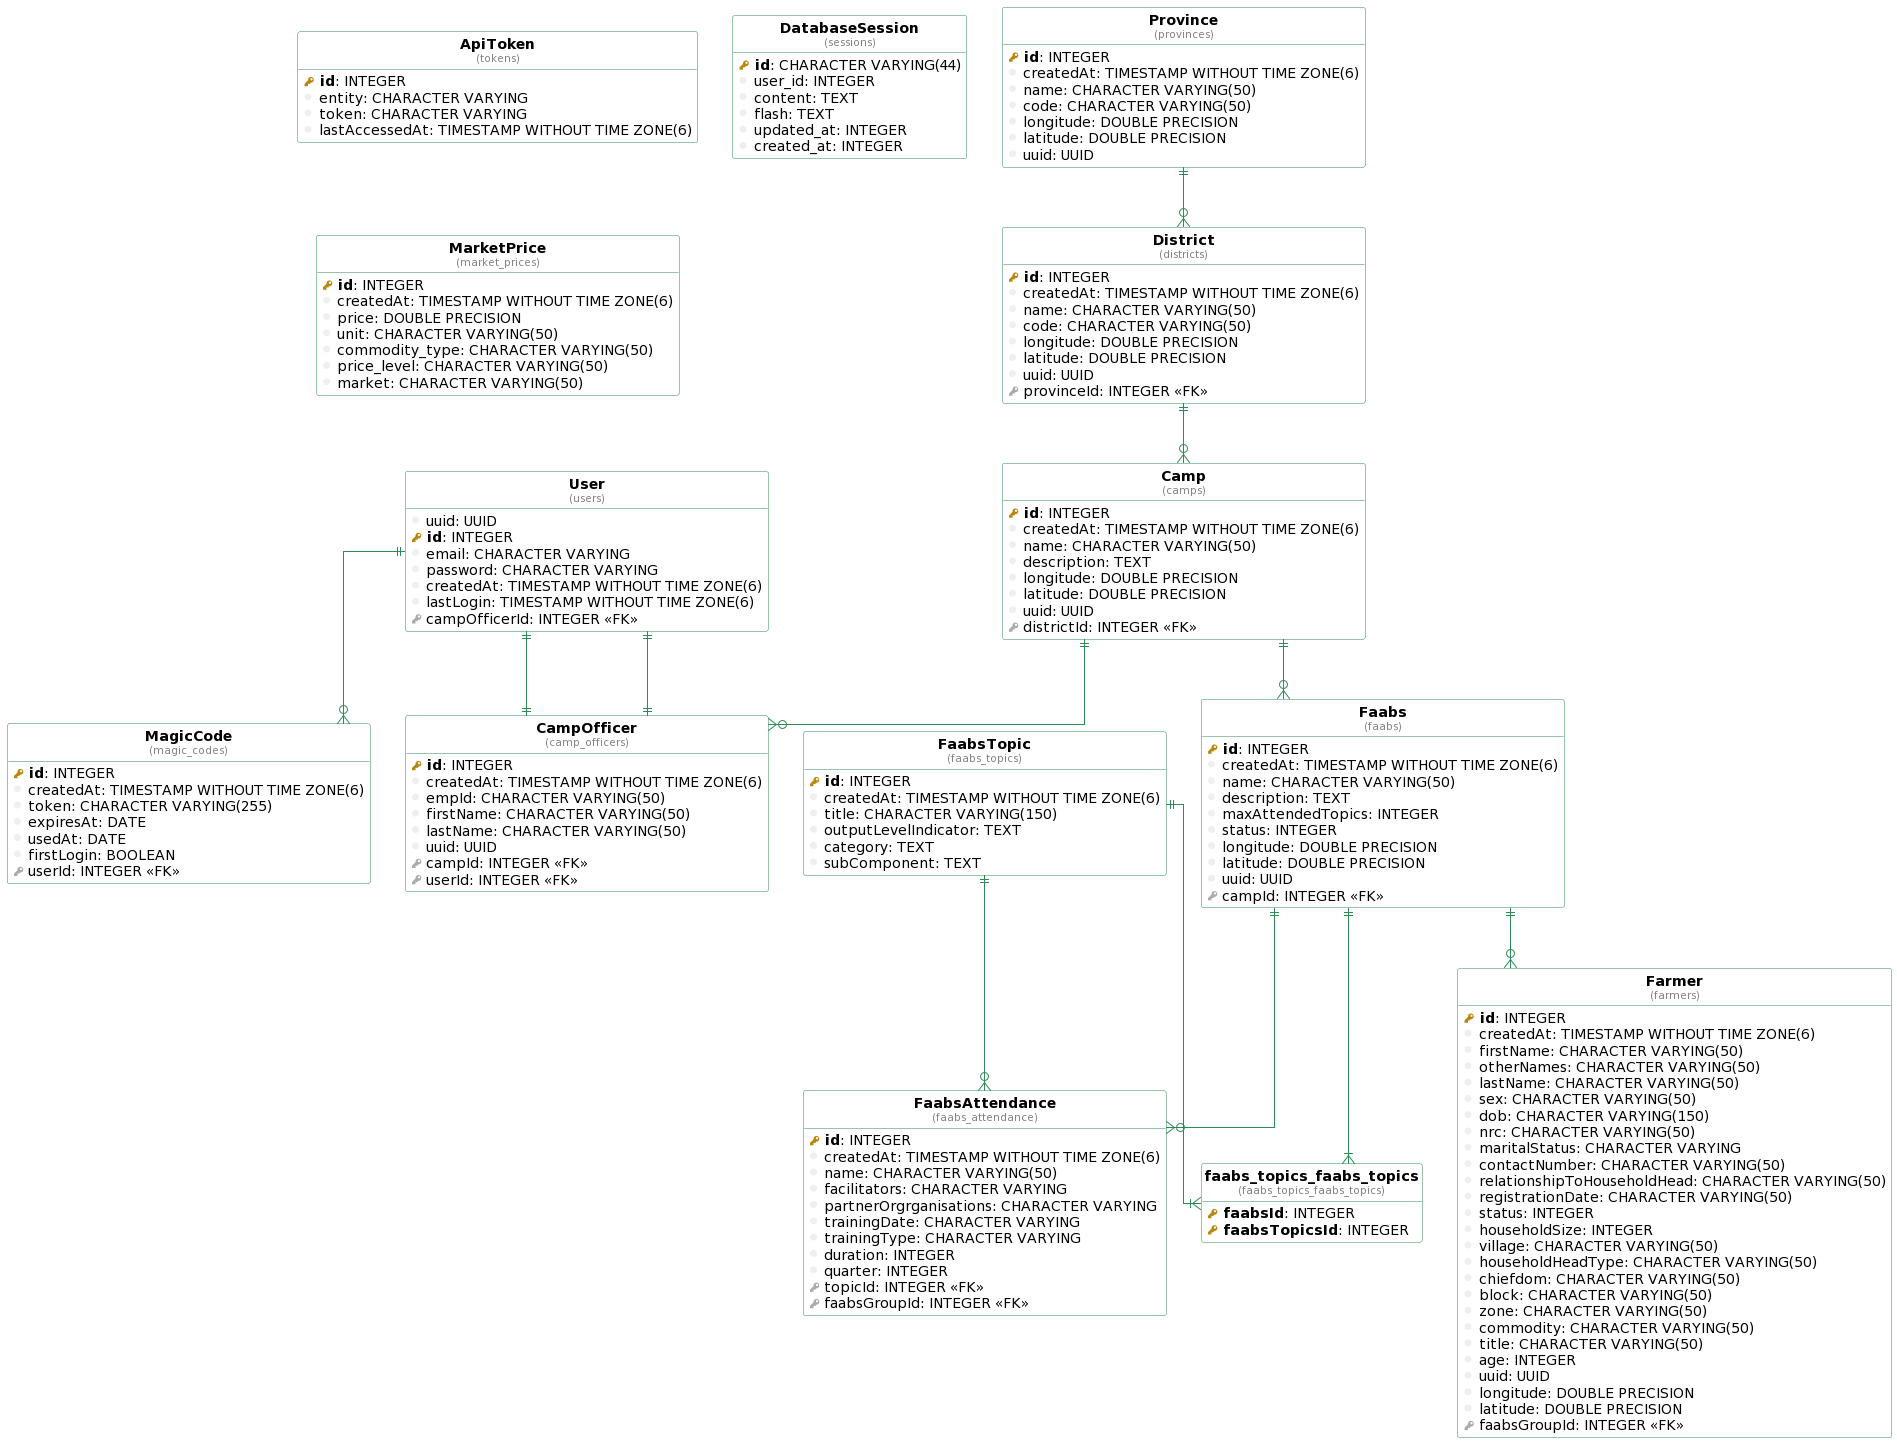

The diagram above was rendered by PlantUML. Its source (embedded in the PNG):
@startuml
!define table(ename, dbname) entity "<b>ename</b>\n<font size=10 color=gray>(dbname)</font>"

!define pkey(x) {field} <b><color:DarkGoldenRod><&key></color> x</b>
!define fkey(x) {field} <color:#AAAAAA><&key></color> x
!define column(x) {field} <color:#EFEFEF><&media-record></color> x

hide stereotypes
hide methods
hide circle

top to bottom direction

skinparam roundcorner 5
skinparam linetype ortho
skinparam shadowing false
skinparam handwritten false

skinparam class {
    BackgroundColor white
    ArrowColor seagreen
    BorderColor seagreen
}


table( ApiToken, tokens ) as tokens {
  pkey( id ): INTEGER 
  column( entity ): CHARACTER VARYING 
  column( token ): CHARACTER VARYING 
  column( lastAccessedAt ): TIMESTAMP WITHOUT TIME ZONE(6) 
}

table( User, users ) as users {
  column( uuid ): UUID 
  pkey( id ): INTEGER 
  column( email ): CHARACTER VARYING 
  column( password ): CHARACTER VARYING 
  column( createdAt ): TIMESTAMP WITHOUT TIME ZONE(6) 
  column( lastLogin ): TIMESTAMP WITHOUT TIME ZONE(6) 
  fkey( campOfficerId ): INTEGER <<FK>>
}

table( DatabaseSession, sessions ) as sessions {
  pkey( id ): CHARACTER VARYING(44) 
  column( user_id ): INTEGER 
  column( content ): TEXT 
  column( flash ): TEXT 
  column( updated_at ): INTEGER 
  column( created_at ): INTEGER 
}

table( Farmer, farmers ) as farmers {
  pkey( id ): INTEGER 
  column( createdAt ): TIMESTAMP WITHOUT TIME ZONE(6) 
  column( firstName ): CHARACTER VARYING(50) 
  column( otherNames ): CHARACTER VARYING(50) 
  column( lastName ): CHARACTER VARYING(50) 
  column( sex ): CHARACTER VARYING(50) 
  column( dob ): CHARACTER VARYING(150) 
  column( nrc ): CHARACTER VARYING(50) 
  column( maritalStatus ): CHARACTER VARYING 
  column( contactNumber ): CHARACTER VARYING(50) 
  column( relationshipToHouseholdHead ): CHARACTER VARYING(50) 
  column( registrationDate ): CHARACTER VARYING(50) 
  column( status ): INTEGER 
  column( householdSize ): INTEGER 
  column( village ): CHARACTER VARYING(50) 
  column( householdHeadType ): CHARACTER VARYING(50) 
  column( chiefdom ): CHARACTER VARYING(50) 
  column( block ): CHARACTER VARYING(50) 
  column( zone ): CHARACTER VARYING(50) 
  column( commodity ): CHARACTER VARYING(50) 
  column( title ): CHARACTER VARYING(50) 
  column( age ): INTEGER 
  column( uuid ): UUID 
  column( longitude ): DOUBLE PRECISION 
  column( latitude ): DOUBLE PRECISION 
  fkey( faabsGroupId ): INTEGER <<FK>>
}

table( Faabs, faabs ) as faabs {
  pkey( id ): INTEGER 
  column( createdAt ): TIMESTAMP WITHOUT TIME ZONE(6) 
  column( name ): CHARACTER VARYING(50) 
  column( description ): TEXT 
  column( maxAttendedTopics ): INTEGER 
  column( status ): INTEGER 
  column( longitude ): DOUBLE PRECISION 
  column( latitude ): DOUBLE PRECISION 
  column( uuid ): UUID 
  fkey( campId ): INTEGER <<FK>>
}

table( Province, provinces ) as provinces {
  pkey( id ): INTEGER 
  column( createdAt ): TIMESTAMP WITHOUT TIME ZONE(6) 
  column( name ): CHARACTER VARYING(50) 
  column( code ): CHARACTER VARYING(50) 
  column( longitude ): DOUBLE PRECISION 
  column( latitude ): DOUBLE PRECISION 
  column( uuid ): UUID 
}

table( District, districts ) as districts {
  pkey( id ): INTEGER 
  column( createdAt ): TIMESTAMP WITHOUT TIME ZONE(6) 
  column( name ): CHARACTER VARYING(50) 
  column( code ): CHARACTER VARYING(50) 
  column( longitude ): DOUBLE PRECISION 
  column( latitude ): DOUBLE PRECISION 
  column( uuid ): UUID 
  fkey( provinceId ): INTEGER <<FK>>
}

table( CampOfficer, camp_officers ) as camp_officers {
  pkey( id ): INTEGER 
  column( createdAt ): TIMESTAMP WITHOUT TIME ZONE(6) 
  column( empId ): CHARACTER VARYING(50) 
  column( firstName ): CHARACTER VARYING(50) 
  column( lastName ): CHARACTER VARYING(50) 
  column( uuid ): UUID 
  fkey( campId ): INTEGER <<FK>>
  fkey( userId ): INTEGER <<FK>>
}

table( FaabsTopic, faabs_topics ) as faabs_topics {
  pkey( id ): INTEGER 
  column( createdAt ): TIMESTAMP WITHOUT TIME ZONE(6) 
  column( title ): CHARACTER VARYING(150) 
  column( outputLevelIndicator ): TEXT 
  column( category ): TEXT 
  column( subComponent ): TEXT 
}

table( FaabsAttendance, faabs_attendance ) as faabs_attendance {
  pkey( id ): INTEGER 
  column( createdAt ): TIMESTAMP WITHOUT TIME ZONE(6) 
  column( name ): CHARACTER VARYING(50) 
  column( facilitators ): CHARACTER VARYING 
  column( partnerOrgrganisations ): CHARACTER VARYING 
  column( trainingDate ): CHARACTER VARYING 
  column( trainingType ): CHARACTER VARYING 
  column( duration ): INTEGER 
  column( quarter ): INTEGER 
  fkey( topicId ): INTEGER <<FK>>
  fkey( faabsGroupId ): INTEGER <<FK>>
}

table( Camp, camps ) as camps {
  pkey( id ): INTEGER 
  column( createdAt ): TIMESTAMP WITHOUT TIME ZONE(6) 
  column( name ): CHARACTER VARYING(50) 
  column( description ): TEXT 
  column( longitude ): DOUBLE PRECISION 
  column( latitude ): DOUBLE PRECISION 
  column( uuid ): UUID 
  fkey( districtId ): INTEGER <<FK>>
}

table( MagicCode, magic_codes ) as magic_codes {
  pkey( id ): INTEGER 
  column( createdAt ): TIMESTAMP WITHOUT TIME ZONE(6) 
  column( token ): CHARACTER VARYING(255) 
  column( expiresAt ): DATE 
  column( usedAt ): DATE 
  column( firstLogin ): BOOLEAN 
  fkey( userId ): INTEGER <<FK>>
}

table( MarketPrice, market_prices ) as market_prices {
  pkey( id ): INTEGER 
  column( createdAt ): TIMESTAMP WITHOUT TIME ZONE(6) 
  column( price ): DOUBLE PRECISION 
  column( unit ): CHARACTER VARYING(50) 
  column( commodity_type ): CHARACTER VARYING(50) 
  column( price_level ): CHARACTER VARYING(50) 
  column( market ): CHARACTER VARYING(50) 
}

table( faabs_topics_faabs_topics, faabs_topics_faabs_topics ) as faabs_topics_faabs_topics {
  pkey( faabsId ): INTEGER 
  pkey( faabsTopicsId ): INTEGER 
}

"camp_officers" ||--|| "users"
"faabs" ||--o{ "farmers"
"camps" ||--o{ "faabs"
"provinces" ||--o{ "districts"
"camps" ||--o{ "camp_officers"
"users" ||--|| "camp_officers"
"faabs_topics" ||--o{ "faabs_attendance"
"faabs" ||--o{ "faabs_attendance"
"districts" ||--o{ "camps"
"users" ||--o{ "magic_codes"
"faabs" ||--|{ "faabs_topics_faabs_topics"
"faabs_topics" ||--|{ "faabs_topics_faabs_topics"
@enduml